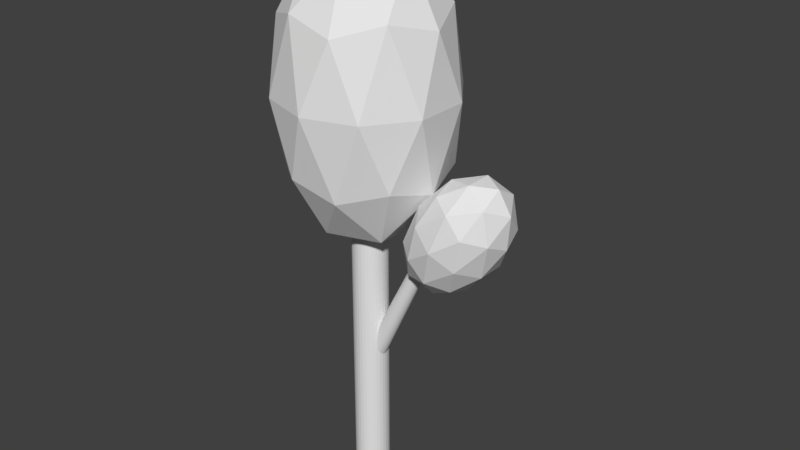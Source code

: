 # Source: Tree1.blend  (saved by Blender 2.79.0; exported with 4.5.12 LTS)
import bpy
from mathutils import Matrix  # noqa: F401  (used for matrix-valued properties, if any)

bpy.ops.wm.read_factory_settings(use_empty=True)
scene = bpy.context.scene
scene.name = 'Scene'

# ---- collections
col_collection_1 = bpy.data.collections.new('Collection 1'); scene.collection.children.link(col_collection_1)

# ---- materials (node trees are filled in below, after node groups)
mat_leaves = bpy.data.materials.new('Leaves')
mat_leaves.alpha_threshold = 0.0
mat_leaves.use_transparent_shadow = False
mat_leaves.roughness = 0.5
mat_treebark = bpy.data.materials.new('TreeBark')
mat_treebark.alpha_threshold = 0.0
mat_treebark.use_transparent_shadow = False
mat_treebark.roughness = 0.5

# ---- material node trees

# ---- world
world_world = bpy.data.worlds.new('World'); scene.world = world_world
world_world.color = (0.05088, 0.05088, 0.05088)
world_world.use_sun_shadow = False
world_world.sun_shadow_jitter_overblur = 0.0
world_world.cycles.sampling_method = 'MANUAL'

# ---- meshes
me_icosphere = bpy.data.meshes.new('Icosphere')
me_icosphere.from_pydata([(0.07967, 6.462, -0.5589), (4.298, 15.3, -0.3912), (0.175, 6.409, -0.5482), (4.365, 15.26, -0.3836), (0.2667, 6.358, -0.5164), (4.429, 15.23, -0.3614), (0.3512, 6.312, -0.4647), (4.488, 15.19, -0.3252), (0.4253, 6.27, -0.3952), (4.54, 15.16, -0.2766), (0.4861, 6.237, -0.3105), (4.582, 15.14, -0.2173), (0.5313, 6.212, -0.2139), (4.614, 15.12, -0.1497), (0.5591, 6.196, -0.109), (4.634, 15.11, -0.07631), (0.5685, 6.191, -4.536e-07), (4.64, 15.11, -8.858e-07), (0.5591, 6.196, 0.109), (4.634, 15.11, 0.07631), (0.5313, 6.212, 0.2139), (4.614, 15.12, 0.1497), (0.4861, 6.237, 0.3105), (4.582, 15.14, 0.2173), (0.4253, 6.27, 0.3952), (4.54, 15.16, 0.2766), (0.3512, 6.312, 0.4647), (4.488, 15.19, 0.3252), (0.2667, 6.358, 0.5164), (4.429, 15.23, 0.3614), (0.175, 6.409, 0.5482), (4.365, 15.26, 0.3836), (0.07967, 6.462, 0.5589), (4.298, 15.3, 0.3912), (-0.01569, 6.515, 0.5482), (4.231, 15.34, 0.3836), (-0.1074, 6.566, 0.5164), (4.167, 15.37, 0.3614), (-0.1919, 6.613, 0.4647), (4.108, 15.4, 0.3252), (-0.266, 6.654, 0.3952), (4.056, 15.43, 0.2766), (-0.3268, 6.687, 0.3105), (4.014, 15.46, 0.2173), (-0.3719, 6.712, 0.2139), (3.982, 15.47, 0.1497), (-0.3997, 6.728, 0.109), (3.963, 15.48, 0.07631), (-0.4091, 6.733, -9.748e-07), (3.956, 15.49, -1.251e-06), (-0.3997, 6.728, -0.109), (3.963, 15.48, -0.07631), (-0.3719, 6.712, -0.2139), (3.982, 15.47, -0.1497), (-0.3268, 6.687, -0.3105), (4.014, 15.46, -0.2173), (-0.266, 6.654, -0.3952), (4.056, 15.43, -0.2766), (-0.1919, 6.613, -0.4647), (4.108, 15.4, -0.3252), (-0.1074, 6.566, -0.5164), (4.167, 15.37, -0.3614), (-0.01569, 6.515, -0.5482), (4.231, 15.34, -0.3836), (0.0, -0.1015, -1.0), (2.993e-08, 21.06, -0.748), (0.1951, -0.1015, -0.9808), (0.1459, 21.06, -0.7336), (0.3827, -0.1015, -0.9239), (0.2862, 21.06, -0.691), (0.5556, -0.1015, -0.8315), (0.4155, 21.06, -0.6219), (0.7071, -0.1015, -0.7071), (0.5289, 21.06, -0.5289), (0.8315, -0.1015, -0.5556), (0.6219, 21.06, -0.4155), (0.9239, -0.1015, -0.3827), (0.691, 21.06, -0.2862), (0.9808, -0.1015, -0.1951), (0.7336, 21.06, -0.1459), (1.0, -0.1015, -7.106e-08), (0.7479, 21.06, -1.049e-06), (0.9808, -0.1015, 0.1951), (0.7336, 21.06, 0.1459), (0.9239, -0.1015, 0.3827), (0.691, 21.06, 0.2862), (0.8315, -0.1015, 0.5556), (0.6219, 21.06, 0.4155), (0.7071, -0.1015, 0.7071), (0.5289, 21.06, 0.5289), (0.5556, -0.1015, 0.8315), (0.4155, 21.06, 0.6219), (0.3827, -0.1015, 0.9239), (0.2862, 21.06, 0.691), (0.1951, -0.1015, 0.9808), (0.1459, 21.06, 0.7336), (-3.258e-07, -0.1015, 1.0), (-2.138e-07, 21.06, 0.7479), (-0.1951, -0.1015, 0.9808), (-0.1459, 21.06, 0.7336), (-0.3827, -0.1015, 0.9239), (-0.2862, 21.06, 0.691), (-0.5556, -0.1015, 0.8315), (-0.4155, 21.06, 0.6219), (-0.7071, -0.1015, 0.7071), (-0.5289, 21.06, 0.5289), (-0.8315, -0.1015, 0.5556), (-0.6219, 21.06, 0.4155), (-0.9239, -0.1015, 0.3827), (-0.691, 21.06, 0.2862), (-0.9808, -0.1015, 0.1951), (-0.7336, 21.06, 0.1459), (-1.0, -0.1015, -9.612e-07), (-0.7479, 21.06, -1.715e-06), (-0.9808, -0.1015, -0.1951), (-0.7336, 21.06, -0.1459), (-0.9239, -0.1015, -0.3827), (-0.691, 21.06, -0.2862), (-0.8315, -0.1015, -0.5556), (-0.6219, 21.06, -0.4155), (-0.7071, -0.1015, -0.7071), (-0.5289, 21.06, -0.5289), (-0.5556, -0.1015, -0.8315), (-0.4155, 21.06, -0.6219), (-0.3827, -0.1015, -0.9239), (-0.2862, 21.06, -0.691), (-0.1951, -0.1015, -0.9808), (-0.1459, 21.06, -0.7336), (0.0, 2.233, -1.0), (0.0, 14.76, -1.0), (0.1951, 14.76, -0.9808), (0.1951, 2.233, -0.9808), (0.3827, 14.76, -0.9239), (0.3827, 2.233, -0.9239), (0.5556, 14.76, -0.8315), (0.5556, 2.233, -0.8315), (0.7071, 14.76, -0.7071), (0.7071, 2.233, -0.7071), (0.8315, 14.76, -0.5556), (0.8315, 2.233, -0.5556), (0.9239, 14.76, -0.3827), (0.9239, 2.233, -0.3827), (0.9808, 14.76, -0.1951), (0.9808, 2.233, -0.1951), (1.0, 14.76, -7.207e-07), (1.0, 2.233, -1.731e-07), (0.9808, 14.76, 0.1951), (0.9808, 2.233, 0.1951), (0.9239, 14.76, 0.3827), (0.9239, 2.233, 0.3827), (0.8315, 14.76, 0.5556), (0.8315, 2.233, 0.5556), (0.7071, 14.76, 0.7071), (0.7071, 2.233, 0.7071), (0.5556, 14.76, 0.8315), (0.5556, 2.233, 0.8315), (0.3827, 14.76, 0.9239), (0.3827, 2.233, 0.9239), (0.1951, 14.76, 0.9808), (0.1951, 2.233, 0.9808), (-3.258e-07, 14.76, 1.0), (-3.258e-07, 2.233, 1.0), (-0.1951, 14.76, 0.9808), (-0.1951, 2.233, 0.9808), (-0.3827, 14.76, 0.9239), (-0.3827, 2.233, 0.9239), (-0.5556, 14.76, 0.8315), (-0.5556, 2.233, 0.8315), (-0.7071, 14.76, 0.7071), (-0.7071, 2.233, 0.7071), (-0.8315, 14.76, 0.5556), (-0.8315, 2.233, 0.5556), (-0.9239, 14.76, 0.3827), (-0.9239, 2.233, 0.3827), (-0.9808, 14.76, 0.1951), (-0.9808, 2.233, 0.1951), (-1.0, 14.76, -1.611e-06), (-1.0, 2.233, -1.063e-06), (-0.9808, 14.76, -0.1951), (-0.9808, 2.233, -0.1951), (-0.9239, 14.76, -0.3827), (-0.9239, 2.233, -0.3827), (-0.8315, 14.76, -0.5556), (-0.8315, 2.233, -0.5556), (-0.7071, 14.76, -0.7071), (-0.7071, 2.233, -0.7071), (-0.5556, 14.76, -0.8315), (-0.5556, 2.233, -0.8315), (-0.3827, 14.76, -0.9239), (-0.3827, 2.233, -0.9239), (-0.1951, 14.76, -0.9808), (-0.1951, 2.233, -0.9808), (3.649, 12.93, -0.03529), (6.391, 13.67, 1.291), (4.324, 15.12, 2.11), (3.047, 16.01, -0.03529), (4.324, 15.12, -2.181), (6.391, 13.67, -1.361), (7.484, 17.2, 2.11), (5.417, 18.64, 1.291), (5.417, 18.64, -1.361), (7.484, 17.2, -2.181), (8.761, 16.3, -0.03529), (8.159, 19.38, -0.03529), (3.65, 13.65, 1.226), (4.865, 12.8, 0.7441), (5.262, 14.08, 2.005), (6.476, 13.23, -0.03529), (4.865, 12.8, -0.8147), (2.899, 14.18, -0.03529), (3.296, 15.46, 1.226), (3.65, 13.65, -1.296), (3.296, 15.46, -1.296), (5.262, 14.08, -2.076), (7.869, 14.78, 0.7441), (7.869, 14.78, -0.8147), (5.904, 16.16, 2.487), (7.119, 15.31, 2.005), (3.939, 17.53, 0.7441), (4.689, 17.01, 2.005), (4.689, 17.01, -2.076), (3.939, 17.53, -0.8147), (7.119, 15.31, -2.076), (5.904, 16.16, -2.558), (8.512, 16.86, 1.226), (6.546, 18.23, 2.005), (5.332, 19.08, -0.03529), (6.546, 18.23, -2.076), (8.512, 16.86, -1.296), (8.158, 18.66, 1.226), (8.909, 18.14, -0.03529), (6.943, 19.51, 0.7441), (6.943, 19.51, -0.8147), (8.158, 18.66, -1.296), (0.0, 13.81, -6.037e-07), (3.612, 18.6, 2.625), (-1.38, 18.6, 4.247), (-4.465, 18.6, -8.131e-07), (-1.38, 18.6, -4.247), (3.612, 18.6, -2.625), (1.38, 26.36, 4.247), (-3.612, 26.36, 2.625), (-3.612, 26.36, -2.625), (1.38, 26.36, -4.247), (4.465, 26.36, -1.152e-06), (0.0, 31.15, -1.361e-06), (-0.811, 15.11, 2.496), (2.123, 15.11, 1.543), (1.312, 17.92, 4.039), (4.247, 17.92, -7.834e-07), (2.123, 15.11, -1.543), (-2.625, 15.11, -6.603e-07), (-3.436, 17.92, 2.496), (-0.811, 15.11, -2.496), (-3.436, 17.92, -2.496), (1.312, 17.92, -4.039), (4.748, 22.48, 1.543), (4.748, 22.48, -1.543), (0.0, 22.48, 4.992), (2.934, 22.48, 4.039), (-4.748, 22.48, 1.543), (-2.934, 22.48, 4.039), (-2.934, 22.48, -4.039), (-4.748, 22.48, -1.543), (2.934, 22.48, -4.039), (0.0, 22.48, -4.992), (3.436, 27.04, 2.496), (-1.312, 27.04, 4.039), (-4.247, 27.04, -1.182e-06), (-1.312, 27.04, -4.039), (3.436, 27.04, -2.496), (0.811, 29.85, 2.496), (2.625, 29.85, -1.305e-06), (-2.123, 29.85, 1.543), (-2.123, 29.85, -1.543), (0.811, 29.85, -2.496)], [], [(0, 1, 3, 2), (2, 3, 5, 4), (4, 5, 7, 6), (6, 7, 9, 8), (8, 9, 11, 10), (10, 11, 13, 12), (12, 13, 15, 14), (14, 15, 17, 16), (16, 17, 19, 18), (18, 19, 21, 20), (20, 21, 23, 22), (22, 23, 25, 24), (24, 25, 27, 26), (26, 27, 29, 28), (28, 29, 31, 30), (30, 31, 33, 32), (32, 33, 35, 34), (34, 35, 37, 36), (36, 37, 39, 38), (38, 39, 41, 40), (40, 41, 43, 42), (42, 43, 45, 44), (44, 45, 47, 46), (46, 47, 49, 48), (48, 49, 51, 50), (50, 51, 53, 52), (52, 53, 55, 54), (54, 55, 57, 56), (56, 57, 59, 58), (58, 59, 61, 60), (3, 1, 63, 61, 59, 57, 55, 53, 51, 49, 47, 45, 43, 41, 39, 37, 35, 33, 31, 29, 27, 25, 23, 21, 19, 17, 15, 13, 11, 9, 7, 5), (60, 61, 63, 62), (62, 63, 1, 0), (0, 2, 4, 6, 8, 10, 12, 14, 16, 18, 20, 22, 24, 26, 28, 30, 32, 34, 36, 38, 40, 42, 44, 46, 48, 50, 52, 54, 56, 58, 60, 62), (129, 65, 67, 130), (130, 67, 69, 132), (132, 69, 71, 134), (134, 71, 73, 136), (136, 73, 75, 138), (138, 75, 77, 140), (140, 77, 79, 142), (142, 79, 81, 144), (144, 81, 83, 146), (146, 83, 85, 148), (148, 85, 87, 150), (150, 87, 89, 152), (152, 89, 91, 154), (154, 91, 93, 156), (156, 93, 95, 158), (158, 95, 97, 160), (160, 97, 99, 162), (162, 99, 101, 164), (164, 101, 103, 166), (166, 103, 105, 168), (168, 105, 107, 170), (170, 107, 109, 172), (172, 109, 111, 174), (174, 111, 113, 176), (176, 113, 115, 178), (178, 115, 117, 180), (180, 117, 119, 182), (182, 119, 121, 184), (184, 121, 123, 186), (186, 123, 125, 188), (67, 65, 127, 125, 123, 121, 119, 117, 115, 113, 111, 109, 107, 105, 103, 101, 99, 97, 95, 93, 91, 89, 87, 85, 83, 81, 79, 77, 75, 73, 71, 69), (188, 125, 127, 190), (190, 127, 65, 129), (64, 66, 68, 70, 72, 74, 76, 78, 80, 82, 84, 86, 88, 90, 92, 94, 96, 98, 100, 102, 104, 106, 108, 110, 112, 114, 116, 118, 120, 122, 124, 126), (126, 191, 128, 64), (191, 190, 129, 128), (124, 189, 191, 126), (189, 188, 190, 191), (122, 187, 189, 124), (187, 186, 188, 189), (120, 185, 187, 122), (185, 184, 186, 187), (118, 183, 185, 120), (183, 182, 184, 185), (116, 181, 183, 118), (181, 180, 182, 183), (114, 179, 181, 116), (179, 178, 180, 181), (112, 177, 179, 114), (177, 176, 178, 179), (110, 175, 177, 112), (175, 174, 176, 177), (108, 173, 175, 110), (173, 172, 174, 175), (106, 171, 173, 108), (171, 170, 172, 173), (104, 169, 171, 106), (169, 168, 170, 171), (102, 167, 169, 104), (167, 166, 168, 169), (100, 165, 167, 102), (165, 164, 166, 167), (98, 163, 165, 100), (163, 162, 164, 165), (96, 161, 163, 98), (161, 160, 162, 163), (94, 159, 161, 96), (159, 158, 160, 161), (92, 157, 159, 94), (157, 156, 158, 159), (90, 155, 157, 92), (155, 154, 156, 157), (88, 153, 155, 90), (153, 152, 154, 155), (86, 151, 153, 88), (151, 150, 152, 153), (84, 149, 151, 86), (149, 148, 150, 151), (82, 147, 149, 84), (147, 146, 148, 149), (80, 145, 147, 82), (145, 144, 146, 147), (78, 143, 145, 80), (143, 142, 144, 145), (76, 141, 143, 78), (141, 140, 142, 143), (74, 139, 141, 76), (139, 138, 140, 141), (72, 137, 139, 74), (137, 136, 138, 139), (70, 135, 137, 72), (135, 134, 136, 137), (68, 133, 135, 70), (133, 132, 134, 135), (66, 131, 133, 68), (131, 130, 132, 133), (64, 128, 131, 66), (128, 129, 130, 131), (192, 205, 204), (193, 205, 207), (192, 204, 209), (192, 209, 211), (192, 211, 208), (193, 207, 214), (194, 206, 216), (195, 210, 218), (196, 212, 220), (197, 213, 222), (193, 214, 217), (194, 216, 219), (195, 218, 221), (196, 220, 223), (197, 222, 215), (198, 224, 229), (199, 225, 231), (200, 226, 232), (201, 227, 233), (202, 228, 230), (230, 233, 203), (230, 228, 233), (228, 201, 233), (233, 232, 203), (233, 227, 232), (227, 200, 232), (232, 231, 203), (232, 226, 231), (226, 199, 231), (231, 229, 203), (231, 225, 229), (225, 198, 229), (229, 230, 203), (229, 224, 230), (224, 202, 230), (215, 228, 202), (215, 222, 228), (222, 201, 228), (223, 227, 201), (223, 220, 227), (220, 200, 227), (221, 226, 200), (221, 218, 226), (218, 199, 226), (219, 225, 199), (219, 216, 225), (216, 198, 225), (217, 224, 198), (217, 214, 224), (214, 202, 224), (222, 223, 201), (222, 213, 223), (213, 196, 223), (220, 221, 200), (220, 212, 221), (212, 195, 221), (218, 219, 199), (218, 210, 219), (210, 194, 219), (216, 217, 198), (216, 206, 217), (206, 193, 217), (214, 215, 202), (214, 207, 215), (207, 197, 215), (208, 213, 197), (208, 211, 213), (211, 196, 213), (211, 212, 196), (211, 209, 212), (209, 195, 212), (209, 210, 195), (209, 204, 210), (204, 194, 210), (207, 208, 197), (207, 205, 208), (205, 192, 208), (204, 206, 194), (204, 205, 206), (205, 193, 206), (234, 247, 246), (235, 247, 249), (234, 246, 251), (234, 251, 253), (234, 253, 250), (235, 249, 256), (236, 248, 258), (237, 252, 260), (238, 254, 262), (239, 255, 264), (235, 256, 259), (236, 258, 261), (237, 260, 263), (238, 262, 265), (239, 264, 257), (240, 266, 271), (241, 267, 273), (242, 268, 274), (243, 269, 275), (244, 270, 272), (272, 275, 245), (272, 270, 275), (270, 243, 275), (275, 274, 245), (275, 269, 274), (269, 242, 274), (274, 273, 245), (274, 268, 273), (268, 241, 273), (273, 271, 245), (273, 267, 271), (267, 240, 271), (271, 272, 245), (271, 266, 272), (266, 244, 272), (257, 270, 244), (257, 264, 270), (264, 243, 270), (265, 269, 243), (265, 262, 269), (262, 242, 269), (263, 268, 242), (263, 260, 268), (260, 241, 268), (261, 267, 241), (261, 258, 267), (258, 240, 267), (259, 266, 240), (259, 256, 266), (256, 244, 266), (264, 265, 243), (264, 255, 265), (255, 238, 265), (262, 263, 242), (262, 254, 263), (254, 237, 263), (260, 261, 241), (260, 252, 261), (252, 236, 261), (258, 259, 240), (258, 248, 259), (248, 235, 259), (256, 257, 244), (256, 249, 257), (249, 239, 257), (250, 255, 239), (250, 253, 255), (253, 238, 255), (253, 254, 238), (253, 251, 254), (251, 237, 254), (251, 252, 237), (251, 246, 252), (246, 236, 252), (249, 250, 239), (249, 247, 250), (247, 234, 250), (246, 248, 236), (246, 247, 248), (247, 235, 248)])
me_icosphere.polygons.foreach_set('material_index', [1, 1, 1, 1, 1, 1, 1, 1, 1, 1, 1, 1, 1, 1, 1, 1, 1, 1, 1, 1, 1, 1, 1, 1, 1, 1, 1, 1, 1, 1, 1, 1, 1, 1, 1, 1, 1, 1, 1, 1, 1, 1, 1, 1, 1, 1, 1, 1, 1, 1, 1, 1, 1, 1, 1, 1, 1, 1, 1, 1, 1, 1, 1, 1, 1, 1, 1, 1, 1, 1, 1, 1, 1, 1, 1, 1, 1, 1, 1, 1, 1, 1, 1, 1, 1, 1, 1, 1, 1, 1, 1, 1, 1, 1, 1, 1, 1, 1, 1, 1, 1, 1, 1, 1, 1, 1, 1, 1, 1, 1, 1, 1, 1, 1, 1, 1, 1, 1, 1, 1, 1, 1, 1, 1, 1, 1, 1, 1, 1, 1, 1, 1, 0, 0, 0, 0, 0, 0, 0, 0, 0, 0, 0, 0, 0, 0, 0, 0, 0, 0, 0, 0, 0, 0, 0, 0, 0, 0, 0, 0, 0, 0, 0, 0, 0, 0, 0, 0, 0, 0, 0, 0, 0, 0, 0, 0, 0, 0, 0, 0, 0, 0, 0, 0, 0, 0, 0, 0, 0, 0, 0, 0, 0, 0, 0, 0, 0, 0, 0, 0, 0, 0, 0, 0, 0, 0, 0, 0, 0, 0, 0, 0, 0, 0, 0, 0, 0, 0, 0, 0, 0, 0, 0, 0, 0, 0, 0, 0, 0, 0, 0, 0, 0, 0, 0, 0, 0, 0, 0, 0, 0, 0, 0, 0, 0, 0, 0, 0, 0, 0, 0, 0, 0, 0, 0, 0, 0, 0, 0, 0, 0, 0, 0, 0, 0, 0, 0, 0, 0, 0, 0, 0, 0, 0, 0, 0, 0, 0, 0, 0, 0, 0, 0, 0, 0, 0, 0, 0, 0, 0, 0, 0])
_uv = me_icosphere.uv_layers.new(name='UVMap')
_uv.uv.foreach_set('vector', [0.4816, 0.0, 0.4816, 0.8381, 0.4783, 0.8507, 0.4766, 0.0192, 0.4766, 0.0192, 0.4783, 0.8507, 0.4744, 0.8631, 0.4706, 0.03787, 0.01074, 0.8576, 0.09002, 0.03629, 0.09763, 0.02547, 0.02228, 0.8412, 0.02228, 0.8412, 0.09763, 0.02547, 0.1076, 0.01615, 0.03739, 0.8271, 0.03739, 0.8271, 0.1076, 0.01615, 0.1195, 0.008702, 0.05549, 0.8158, 0.05549, 0.8158, 0.1195, 0.008702, 0.133, 0.003406, 0.0759, 0.8077, 0.0759, 0.8077, 0.133, 0.003406, 0.1475, 0.0004682, 0.09781, 0.8033, 0.09781, 0.8033, 0.1475, 0.0004682, 0.1624, 0.0, 0.1204, 0.8026, 0.1204, 0.8026, 0.1624, 0.0, 0.1771, 0.00202, 0.1428, 0.8056, 0.1428, 0.8056, 0.1771, 0.00202, 0.1912, 0.00645, 0.1641, 0.8124, 0.1641, 0.8124, 0.1912, 0.00645, 0.204, 0.01312, 0.1836, 0.8225, 0.1836, 0.8225, 0.204, 0.01312, 0.2151, 0.02177, 0.2004, 0.8356, 0.2004, 0.8356, 0.2151, 0.02177, 0.2241, 0.03208, 0.214, 0.8512, 0.214, 0.8512, 0.2241, 0.03208, 0.2305, 0.04364, 0.2237, 0.8687, 0.4816, 0.8252, 0.4854, 0.0, 0.4893, 0.01232, 0.4876, 0.8439, 0.4876, 0.8439, 0.4893, 0.01232, 0.4926, 0.02499, 0.4926, 0.8631, 0.4437, 0.8381, 0.4483, 0.0, 0.452, 0.01255, 0.4493, 0.8571, 0.4493, 0.8571, 0.452, 0.01255, 0.4572, 0.02449, 0.4572, 0.8752, 0.4437, 0.05719, 0.437, 0.9075, 0.4296, 0.8965, 0.4324, 0.0405, 0.4324, 0.0405, 0.4296, 0.8965, 0.4198, 0.887, 0.4176, 0.02605, 0.4176, 0.02605, 0.4198, 0.887, 0.408, 0.8793, 0.3997, 0.01439, 0.3997, 0.01439, 0.408, 0.8793, 0.3946, 0.8738, 0.3794, 0.005971, 0.3794, 0.005971, 0.3946, 0.8738, 0.3802, 0.8705, 0.3576, 0.001111, 0.3576, 0.001111, 0.3802, 0.8705, 0.3653, 0.8698, 0.335, 0.0, 0.335, 0.0, 0.3653, 0.8698, 0.3505, 0.8716, 0.3125, 0.00268, 0.3125, 0.00268, 0.3505, 0.8716, 0.3364, 0.8758, 0.2911, 0.009049, 0.2911, 0.009049, 0.3364, 0.8758, 0.3234, 0.8823, 0.2715, 0.01886, 0.2715, 0.01886, 0.3234, 0.8823, 0.3122, 0.8908, 0.2544, 0.03174, 0.2544, 0.03174, 0.3122, 0.8908, 0.303, 0.901, 0.2406, 0.04719, 0.2406, 0.04719, 0.303, 0.901, 0.2964, 0.9125, 0.2305, 0.06462, 0.2934, 0.9502, 0.2915, 0.9376, 0.2925, 0.9248, 0.2964, 0.9125, 0.303, 0.901, 0.3122, 0.8908, 0.3234, 0.8823, 0.3364, 0.8758, 0.3505, 0.8716, 0.3653, 0.8698, 0.3802, 0.8705, 0.3946, 0.8738, 0.408, 0.8793, 0.4198, 0.887, 0.4296, 0.8965, 0.437, 0.9075, 0.4418, 0.9196, 0.4437, 0.9323, 0.4427, 0.945, 0.4388, 0.9574, 0.4321, 0.9689, 0.423, 0.9791, 0.4117, 0.9876, 0.3988, 0.994, 0.3846, 0.9982, 0.3698, 1.0, 0.355, 0.9993, 0.3406, 0.9961, 0.3272, 0.9905, 0.3154, 0.9828, 0.3056, 0.9733, 0.2981, 0.9623, 0.4706, 0.0, 0.4706, 0.8507, 0.4655, 0.8626, 0.4628, 0.0181, 0.4628, 0.0181, 0.4655, 0.8626, 0.4617, 0.8752, 0.4572, 0.03712, 0.0, 0.8947, 0.003216, 0.8757, 0.01074, 0.8576, 0.02228, 0.8412, 0.03739, 0.8271, 0.05549, 0.8158, 0.0759, 0.8077, 0.09781, 0.8033, 0.1204, 0.8026, 0.1428, 0.8056, 0.1641, 0.8124, 0.1836, 0.8225, 0.2004, 0.8356, 0.214, 0.8512, 0.2237, 0.8687, 0.2293, 0.8875, 0.2305, 0.9067, 0.2273, 0.9258, 0.2198, 0.9438, 0.2083, 0.9602, 0.1931, 0.9744, 0.175, 0.9857, 0.1546, 0.9937, 0.1327, 0.9981, 0.1101, 0.9988, 0.08775, 0.9958, 0.06642, 0.9891, 0.04696, 0.979, 0.03013, 0.9658, 0.01657, 0.9502, 0.00681, 0.9327, 0.001214, 0.9139, 0.4876, 0.4944, 0.4829, 0.381, 0.5103, 0.381, 0.5242, 0.4944, 0.5242, 0.4944, 0.5103, 0.381, 0.5361, 0.381, 0.5587, 0.4944, 0.5587, 0.4944, 0.5361, 0.381, 0.5593, 0.381, 0.5898, 0.4944, 0.3791, 0.1134, 0.4131, 0.0, 0.4347, 5.677e-08, 0.408, 0.1134, 0.408, 0.1134, 0.4347, 5.677e-08, 0.4593, 3.406e-08, 0.4409, 0.1134, 0.4409, 0.1134, 0.4593, 3.406e-08, 0.4861, 0.0, 0.4767, 0.1134, 0.4767, 0.1134, 0.4861, 0.0, 0.5138, 2.271e-08, 0.5138, 0.1134, 0.5138, 0.1134, 0.5138, 2.271e-08, 0.5416, 3.406e-08, 0.551, 0.1134, 0.551, 0.1134, 0.5416, 3.406e-08, 0.5684, 2.271e-08, 0.5867, 0.1134, 0.5867, 0.1134, 0.5684, 2.271e-08, 0.593, 2.271e-08, 0.6197, 0.1134, 0.6197, 0.1134, 0.593, 2.271e-08, 0.6146, 2.271e-08, 0.6485, 0.1134, 0.8281, 0.1134, 0.8621, 0.0, 0.8837, 0.0, 0.857, 0.1134, 0.857, 0.1134, 0.8837, 0.0, 0.9083, 2.271e-08, 0.8899, 0.1134, 0.8899, 0.1134, 0.9083, 2.271e-08, 0.935, 0.0, 0.9257, 0.1134, 0.9257, 0.1134, 0.935, 0.0, 0.9628, 0.0, 0.9628, 0.1134, 0.9628, 0.1134, 0.9628, 0.0, 0.9906, 2.271e-08, 1.0, 0.1134, 0.3522, 0.6483, 0.3588, 0.7619, 0.3321, 0.7613, 0.3165, 0.6474, 0.8281, 0.2537, 0.8055, 0.3746, 0.7797, 0.3703, 0.7936, 0.248, 0.7936, 0.248, 0.7797, 0.3703, 0.7523, 0.3682, 0.757, 0.2451, 0.757, 0.2451, 0.7523, 0.3682, 0.7244, 0.3682, 0.7197, 0.2451, 0.7197, 0.2451, 0.7244, 0.3682, 0.697, 0.3703, 0.683, 0.248, 0.683, 0.248, 0.697, 0.3703, 0.6712, 0.3746, 0.6485, 0.2537, 0.7339, 0.6485, 0.7225, 0.762, 0.6949, 0.762, 0.6969, 0.6485, 0.6969, 0.6485, 0.6949, 0.762, 0.667, 0.762, 0.6596, 0.6485, 0.6596, 0.6485, 0.667, 0.762, 0.6399, 0.762, 0.6234, 0.6485, 0.9487, 0.6347, 0.9261, 0.7556, 0.9003, 0.7513, 0.9142, 0.629, 0.9142, 0.629, 0.9003, 0.7513, 0.8729, 0.7491, 0.8776, 0.6261, 0.8776, 0.6261, 0.8729, 0.7491, 0.8449, 0.7491, 0.8402, 0.6261, 0.8402, 0.6261, 0.8449, 0.7491, 0.8175, 0.7513, 0.8036, 0.629, 0.8036, 0.629, 0.8175, 0.7513, 0.7917, 0.7556, 0.7691, 0.6347, 0.2781, 0.4796, 0.2836, 0.507, 0.2836, 0.5349, 0.2781, 0.5623, 0.2674, 0.5881, 0.2519, 0.6113, 0.2322, 0.6311, 0.209, 0.6466, 0.1832, 0.6573, 0.1558, 0.6627, 0.1278, 0.6627, 0.1004, 0.6573, 0.07463, 0.6466, 0.0514, 0.6311, 0.03165, 0.6113, 0.01614, 0.5881, 0.005449, 0.5623, 0.0, 0.5349, 0.0, 0.507, 0.005449, 0.4796, 0.01614, 0.4538, 0.03166, 0.4306, 0.0514, 0.4108, 0.07463, 0.3953, 0.1004, 0.3846, 0.1278, 0.3791, 0.1558, 0.3791, 0.1832, 0.3846, 0.209, 0.3953, 0.2322, 0.4108, 0.2519, 0.4306, 0.2674, 0.4538, 0.4136, 0.4944, 0.4276, 0.381, 0.455, 0.381, 0.4503, 0.4944, 0.4503, 0.4944, 0.455, 0.381, 0.4829, 0.381, 0.4876, 0.4944, 2.271e-08, 0.2082, 0.0, 0.1709, 0.007285, 0.1343, 0.02158, 0.09978, 0.04232, 0.06873, 0.06873, 0.04232, 0.09978, 0.02158, 0.1343, 0.007285, 0.1709, 1.135e-08, 0.2082, 0.0, 0.2449, 0.007285, 0.2794, 0.02158, 0.3104, 0.04232, 0.3368, 0.06873, 0.3576, 0.09978, 0.3719, 0.1343, 0.3791, 0.1709, 0.3791, 0.2082, 0.3719, 0.2449, 0.3576, 0.2794, 0.3368, 0.3104, 0.3104, 0.3368, 0.2794, 0.3576, 0.2449, 0.3719, 0.2082, 0.3791, 0.1709, 0.3791, 0.1343, 0.3719, 0.09978, 0.3576, 0.06873, 0.3368, 0.04232, 0.3104, 0.02158, 0.2794, 0.007285, 0.2449, 0.4503, 0.762, 0.4503, 0.7199, 0.4876, 0.7199, 0.4876, 0.762, 0.4503, 0.7199, 0.4503, 0.4944, 0.4876, 0.4944, 0.4876, 0.7199, 0.4136, 0.762, 0.4136, 0.7199, 0.4503, 0.7199, 0.4503, 0.762, 0.4136, 0.7199, 0.4136, 0.4944, 0.4503, 0.4944, 0.4503, 0.7199, 0.3791, 0.762, 0.3791, 0.7199, 0.4136, 0.7199, 0.4136, 0.762, 0.3791, 0.7199, 0.3791, 0.4944, 0.4136, 0.4944, 0.4136, 0.7199, 0.8402, 0.381, 0.8402, 0.4195, 0.8036, 0.4224, 0.8036, 0.3839, 0.8402, 0.4195, 0.8402, 0.6261, 0.8036, 0.629, 0.8036, 0.4224, 0.8776, 0.381, 0.8776, 0.4195, 0.8402, 0.4195, 0.8402, 0.381, 0.8776, 0.4195, 0.8776, 0.6261, 0.8402, 0.6261, 0.8402, 0.4195, 0.9142, 0.3839, 0.9142, 0.4224, 0.8776, 0.4195, 0.8776, 0.381, 0.9142, 0.4224, 0.9142, 0.629, 0.8776, 0.6261, 0.8776, 0.4195, 0.6234, 0.381, 0.6234, 0.423, 0.5898, 0.423, 0.5898, 0.381, 0.6234, 0.423, 0.6234, 0.6485, 0.5898, 0.6485, 0.5898, 0.423, 0.6596, 0.381, 0.6596, 0.423, 0.6234, 0.423, 0.6234, 0.381, 0.6596, 0.423, 0.6596, 0.6485, 0.6234, 0.6485, 0.6234, 0.423, 0.6969, 0.381, 0.6969, 0.423, 0.6596, 0.423, 0.6596, 0.381, 0.6969, 0.423, 0.6969, 0.6485, 0.6596, 0.6485, 0.6596, 0.423, 0.7339, 0.381, 0.7339, 0.423, 0.6969, 0.423, 0.6969, 0.381, 0.7339, 0.423, 0.7339, 0.6485, 0.6969, 0.6485, 0.6969, 0.423, 0.7691, 0.381, 0.7691, 0.423, 0.7339, 0.423, 0.7339, 0.381, 0.7691, 0.423, 0.7691, 0.6485, 0.7339, 0.6485, 0.7339, 0.423, 0.7197, 0.0, 0.7197, 0.0385, 0.683, 0.04142, 0.683, 0.002923, 0.7197, 0.0385, 0.7197, 0.2451, 0.683, 0.248, 0.683, 0.04142, 0.757, 0.0, 0.757, 0.0385, 0.7197, 0.0385, 0.7197, 0.0, 0.757, 0.0385, 0.757, 0.2451, 0.7197, 0.2451, 0.7197, 0.0385, 0.7936, 0.002923, 0.7936, 0.04142, 0.757, 0.0385, 0.757, 0.0, 0.7936, 0.04142, 0.7936, 0.248, 0.757, 0.2451, 0.757, 0.0385, 0.3231, 0.38, 0.3221, 0.422, 0.2891, 0.4212, 0.2902, 0.3791, 0.3221, 0.422, 0.3165, 0.6474, 0.2836, 0.6466, 0.2891, 0.4212, 0.3588, 0.3808, 0.3578, 0.4229, 0.3221, 0.422, 0.3231, 0.38, 0.3578, 0.4229, 0.3522, 0.6483, 0.3165, 0.6474, 0.3221, 0.422, 0.9628, 0.381, 0.9628, 0.339, 1.0, 0.339, 1.0, 0.381, 0.9628, 0.339, 0.9628, 0.1134, 1.0, 0.1134, 1.0, 0.339, 0.9257, 0.381, 0.9257, 0.339, 0.9628, 0.339, 0.9628, 0.381, 0.9257, 0.339, 0.9257, 0.1134, 0.9628, 0.1134, 0.9628, 0.339, 0.8899, 0.381, 0.8899, 0.339, 0.9257, 0.339, 0.9257, 0.381, 0.8899, 0.339, 0.8899, 0.1134, 0.9257, 0.1134, 0.9257, 0.339, 0.857, 0.381, 0.857, 0.339, 0.8899, 0.339, 0.8899, 0.381, 0.857, 0.339, 0.857, 0.1134, 0.8899, 0.1134, 0.8899, 0.339, 0.8281, 0.381, 0.8281, 0.339, 0.857, 0.339, 0.857, 0.381, 0.8281, 0.339, 0.8281, 0.1134, 0.857, 0.1134, 0.857, 0.339, 0.6197, 0.381, 0.6197, 0.339, 0.6485, 0.339, 0.6485, 0.381, 0.6197, 0.339, 0.6197, 0.1134, 0.6485, 0.1134, 0.6485, 0.339, 0.5867, 0.381, 0.5867, 0.339, 0.6197, 0.339, 0.6197, 0.381, 0.5867, 0.339, 0.5867, 0.1134, 0.6197, 0.1134, 0.6197, 0.339, 0.551, 0.381, 0.551, 0.339, 0.5867, 0.339, 0.5867, 0.381, 0.551, 0.339, 0.551, 0.1134, 0.5867, 0.1134, 0.5867, 0.339, 0.5138, 0.381, 0.5138, 0.339, 0.551, 0.339, 0.551, 0.381, 0.5138, 0.339, 0.5138, 0.1134, 0.551, 0.1134, 0.551, 0.339, 0.4767, 0.381, 0.4767, 0.339, 0.5138, 0.339, 0.5138, 0.381, 0.4767, 0.339, 0.4767, 0.1134, 0.5138, 0.1134, 0.5138, 0.339, 0.4409, 0.381, 0.4409, 0.339, 0.4767, 0.339, 0.4767, 0.381, 0.4409, 0.339, 0.4409, 0.1134, 0.4767, 0.1134, 0.4767, 0.339, 0.408, 0.381, 0.408, 0.339, 0.4409, 0.339, 0.4409, 0.381, 0.408, 0.339, 0.408, 0.1134, 0.4409, 0.1134, 0.4409, 0.339, 0.3791, 0.381, 0.3791, 0.339, 0.408, 0.339, 0.408, 0.381, 0.3791, 0.339, 0.3791, 0.1134, 0.408, 0.1134, 0.408, 0.339, 0.5587, 0.762, 0.5587, 0.7199, 0.5898, 0.7199, 0.5898, 0.762, 0.5587, 0.7199, 0.5587, 0.4944, 0.5898, 0.4944, 0.5898, 0.7199, 0.5242, 0.762, 0.5242, 0.7199, 0.5587, 0.7199, 0.5587, 0.762, 0.5242, 0.7199, 0.5242, 0.4944, 0.5587, 0.4944, 0.5587, 0.7199, 0.4876, 0.762, 0.4876, 0.7199, 0.5242, 0.7199, 0.5242, 0.762, 0.4876, 0.7199, 0.4876, 0.4944, 0.5242, 0.4944, 0.5242, 0.7199, 0.08621, 0.5315, 0.2117, 0.5309, 0.1309, 0.6403, 0.126, 0.8594, 0.01182, 0.8878, 0.05226, 0.7578, 0.08621, 0.5315, 0.1309, 0.6403, 0.0, 0.5912, 0.08621, 0.5315, 0.0, 0.5912, 1.191e-06, 0.4515, 0.08621, 0.5315, 1.191e-06, 0.4515, 0.1309, 0.4142, 0.126, 0.8594, 0.05226, 0.7578, 0.1942, 0.7541, 0.3526, 0.2113, 0.3972, 0.09403, 0.4781, 0.2107, 0.5327, 0.7532, 0.6531, 0.7377, 0.5855, 0.8625, 0.8853, 0.875, 0.879, 0.7496, 1.0, 0.8239, 0.3679, 0.646, 0.483, 0.6403, 0.4362, 0.7464, 0.126, 0.8594, 0.1942, 0.7541, 0.2415, 0.8816, 0.3526, 0.2113, 0.4781, 0.2107, 0.3972, 0.3202, 0.7742, 0.6249, 0.6529, 0.6441, 0.7269, 0.5304, 0.8853, 0.875, 1.0, 0.8239, 0.97, 0.9566, 0.3679, 0.646, 0.4362, 0.7464, 0.2943, 0.7426, 0.8853, 0.4095, 0.879, 0.5349, 0.7742, 0.4481, 0.4455, 0.6403, 0.321, 0.6332, 0.3972, 0.5463, 0.6587, 0.425, 0.585, 0.5266, 0.5445, 0.3967, 0.08621, 0.1088, 0.1309, 0.2261, 7.395e-07, 0.1889, 0.2415, 0.8519, 0.3619, 0.8674, 0.2885, 0.9571, 0.2664, 0.3693, 0.3972, 0.3202, 0.3526, 0.429, 0.2885, 0.9571, 0.3619, 0.8674, 0.4304, 0.961, 0.0, 0.04909, 0.08621, 0.1088, 7.395e-07, 0.1889, 0.3972, 0.3202, 0.4781, 0.4296, 0.3526, 0.429, 0.3972, 0.3202, 0.5327, 0.3277, 0.4781, 0.4296, 0.6615, 0.3202, 0.6587, 0.425, 0.5445, 0.3967, 0.4781, 0.4296, 0.3972, 0.5463, 0.3526, 0.429, 0.4781, 0.4296, 0.5327, 0.5538, 0.3972, 0.5463, 0.5327, 0.5538, 0.4455, 0.6403, 0.3972, 0.5463, 0.3972, 0.5463, 0.2664, 0.509, 0.3526, 0.429, 0.3972, 0.5463, 0.321, 0.6332, 0.2664, 0.509, 0.8305, 0.3202, 0.8853, 0.4095, 0.7742, 0.4481, 0.2664, 0.509, 0.2664, 0.3693, 0.3526, 0.429, 0.7742, 0.4481, 0.879, 0.5349, 0.7742, 0.5838, 0.879, 0.5349, 0.8853, 0.6404, 0.7742, 0.5838, 0.2943, 0.7426, 0.3619, 0.8674, 0.2415, 0.8519, 0.2943, 0.7426, 0.4362, 0.7464, 0.3619, 0.8674, 0.4362, 0.7464, 0.483, 0.8585, 0.3619, 0.8674, 0.2117, 0.1094, 0.1309, 0.2261, 0.08621, 0.1088, 0.2117, 0.1094, 0.2664, 0.2336, 0.1309, 0.2261, 0.2664, 0.2336, 0.1791, 0.3202, 0.1309, 0.2261, 0.7269, 0.5304, 0.585, 0.5266, 0.6587, 0.425, 0.7269, 0.5304, 0.6529, 0.6441, 0.585, 0.5266, 0.6529, 0.6441, 0.5327, 0.6185, 0.585, 0.5266, 0.7274, 0.8587, 0.7742, 0.9647, 0.6591, 0.959, 0.3972, 0.3202, 0.4781, 0.2107, 0.5327, 0.3127, 0.97, 0.3279, 0.8853, 0.4095, 0.8305, 0.3202, 1.0, 0.4606, 0.879, 0.5349, 0.8853, 0.4095, 1.0, 0.4606, 1.0, 0.5963, 0.879, 0.5349, 1.0, 0.5963, 0.8853, 0.6404, 0.879, 0.5349, 0.1309, 0.0, 0.2117, 0.1094, 0.08621, 0.1088, 0.1309, 0.0, 0.2664, 0.007508, 0.2117, 0.1094, 0.8305, 0.9644, 0.8853, 0.875, 0.97, 0.9566, 0.7742, 0.4028, 0.7269, 0.5304, 0.6587, 0.425, 1.0, 0.8239, 0.879, 0.7496, 1.0, 0.6882, 0.879, 0.7496, 0.8853, 0.6441, 1.0, 0.6882, 0.5855, 0.8625, 0.7274, 0.8587, 0.6591, 0.959, 0.5855, 0.8625, 0.6531, 0.7377, 0.7274, 0.8587, 0.6531, 0.7377, 0.7742, 0.7466, 0.7274, 0.8587, 0.97, 0.3279, 1.0, 0.4606, 0.8853, 0.4095, 0.4781, 0.2107, 0.3972, 0.09403, 0.5327, 0.08652, 0.3972, 0.09403, 0.4455, 0.0, 0.5327, 0.08652, 0.1942, 0.7541, 0.1202, 0.6403, 0.2415, 0.6595, 0.1942, 0.7541, 0.05226, 0.7578, 0.1202, 0.6403, 0.05226, 0.7578, 0.0, 0.666, 0.1202, 0.6403, 0.1309, 0.4142, 0.05462, 0.3273, 0.1791, 0.3202, 0.1309, 0.4142, 1.191e-06, 0.4515, 0.05462, 0.3273, 0.7742, 0.8364, 0.8853, 0.875, 0.8305, 0.9644, 0.7742, 0.8364, 0.879, 0.7496, 0.8853, 0.875, 0.7742, 0.8364, 0.7742, 0.7007, 0.879, 0.7496, 0.7742, 0.7007, 0.8853, 0.6441, 0.879, 0.7496, 0.5797, 0.648, 0.6531, 0.7377, 0.5327, 0.7532, 0.5797, 0.648, 0.7216, 0.6441, 0.6531, 0.7377, 0.2664, 0.1313, 0.3526, 0.2113, 0.2664, 0.2711, 0.2664, 0.4067, 0.1309, 0.4142, 0.1791, 0.3202, 0.2664, 0.4067, 0.2117, 0.5309, 0.1309, 0.4142, 0.2117, 0.5309, 0.08621, 0.5315, 0.1309, 0.4142, 0.2664, 0.1313, 0.3972, 0.09403, 0.3526, 0.2113, 0.1309, 0.6403, 0.2117, 0.5309, 0.2664, 0.6328, 0.01182, 0.8878, 0.126, 0.8594, 0.1288, 0.9643, 0.08621, 0.5315, 0.2117, 0.5309, 0.1309, 0.6403, 0.126, 0.8594, 0.01182, 0.8878, 0.05226, 0.7578, 0.08621, 0.5315, 0.1309, 0.6403, 0.0, 0.5912, 0.08621, 0.5315, 0.0, 0.5912, 1.191e-06, 0.4515, 0.08621, 0.5315, 1.191e-06, 0.4515, 0.1309, 0.4142, 0.126, 0.8594, 0.05226, 0.7578, 0.1942, 0.7541, 0.3526, 0.2113, 0.3972, 0.09403, 0.4781, 0.2107, 0.5327, 0.7532, 0.6531, 0.7377, 0.5855, 0.8625, 0.8853, 0.875, 0.879, 0.7496, 1.0, 0.8239, 0.3679, 0.646, 0.483, 0.6403, 0.4362, 0.7464, 0.126, 0.8594, 0.1942, 0.7541, 0.2415, 0.8816, 0.3526, 0.2113, 0.4781, 0.2107, 0.3972, 0.3202, 0.7742, 0.6249, 0.6529, 0.6441, 0.7269, 0.5304, 0.8853, 0.875, 1.0, 0.8239, 0.97, 0.9566, 0.3679, 0.646, 0.4362, 0.7464, 0.2943, 0.7426, 0.8853, 0.4095, 0.879, 0.5349, 0.7742, 0.4481, 0.4455, 0.6403, 0.321, 0.6332, 0.3972, 0.5463, 0.6587, 0.425, 0.585, 0.5266, 0.5445, 0.3967, 0.08621, 0.1088, 0.1309, 0.2261, 7.395e-07, 0.1889, 0.2415, 0.8519, 0.3619, 0.8674, 0.2885, 0.9571, 0.2664, 0.3693, 0.3972, 0.3202, 0.3526, 0.429, 0.2885, 0.9571, 0.3619, 0.8674, 0.4304, 0.961, 0.0, 0.04909, 0.08621, 0.1088, 7.395e-07, 0.1889, 0.3972, 0.3202, 0.4781, 0.4296, 0.3526, 0.429, 0.3972, 0.3202, 0.5327, 0.3277, 0.4781, 0.4296, 0.6615, 0.3202, 0.6587, 0.425, 0.5445, 0.3967, 0.4781, 0.4296, 0.3972, 0.5463, 0.3526, 0.429, 0.4781, 0.4296, 0.5327, 0.5538, 0.3972, 0.5463, 0.5327, 0.5538, 0.4455, 0.6403, 0.3972, 0.5463, 0.3972, 0.5463, 0.2664, 0.509, 0.3526, 0.429, 0.3972, 0.5463, 0.321, 0.6332, 0.2664, 0.509, 0.8305, 0.3202, 0.8853, 0.4095, 0.7742, 0.4481, 0.2664, 0.509, 0.2664, 0.3693, 0.3526, 0.429, 0.7742, 0.4481, 0.879, 0.5349, 0.7742, 0.5838, 0.879, 0.5349, 0.8853, 0.6404, 0.7742, 0.5838, 0.2943, 0.7426, 0.3619, 0.8674, 0.2415, 0.8519, 0.2943, 0.7426, 0.4362, 0.7464, 0.3619, 0.8674, 0.4362, 0.7464, 0.483, 0.8585, 0.3619, 0.8674, 0.2117, 0.1094, 0.1309, 0.2261, 0.08621, 0.1088, 0.2117, 0.1094, 0.2664, 0.2336, 0.1309, 0.2261, 0.2664, 0.2336, 0.1791, 0.3202, 0.1309, 0.2261, 0.7269, 0.5304, 0.585, 0.5266, 0.6587, 0.425, 0.7269, 0.5304, 0.6529, 0.6441, 0.585, 0.5266, 0.6529, 0.6441, 0.5327, 0.6185, 0.585, 0.5266, 0.7274, 0.8587, 0.7742, 0.9647, 0.6591, 0.959, 0.3972, 0.3202, 0.4781, 0.2107, 0.5327, 0.3127, 0.97, 0.3279, 0.8853, 0.4095, 0.8305, 0.3202, 1.0, 0.4606, 0.879, 0.5349, 0.8853, 0.4095, 1.0, 0.4606, 1.0, 0.5963, 0.879, 0.5349, 1.0, 0.5963, 0.8853, 0.6404, 0.879, 0.5349, 0.1309, 0.0, 0.2117, 0.1094, 0.08621, 0.1088, 0.1309, 0.0, 0.2664, 0.007508, 0.2117, 0.1094, 0.8305, 0.9644, 0.8853, 0.875, 0.97, 0.9566, 0.7742, 0.4028, 0.7269, 0.5304, 0.6587, 0.425, 1.0, 0.8239, 0.879, 0.7496, 1.0, 0.6882, 0.879, 0.7496, 0.8853, 0.6441, 1.0, 0.6882, 0.5855, 0.8625, 0.7274, 0.8587, 0.6591, 0.959, 0.5855, 0.8625, 0.6531, 0.7377, 0.7274, 0.8587, 0.6531, 0.7377, 0.7742, 0.7466, 0.7274, 0.8587, 0.97, 0.3279, 1.0, 0.4606, 0.8853, 0.4095, 0.4781, 0.2107, 0.3972, 0.09403, 0.5327, 0.08652, 0.3972, 0.09403, 0.4455, 0.0, 0.5327, 0.08652, 0.1942, 0.7541, 0.1202, 0.6403, 0.2415, 0.6595, 0.1942, 0.7541, 0.05226, 0.7578, 0.1202, 0.6403, 0.05226, 0.7578, 0.0, 0.666, 0.1202, 0.6403, 0.1309, 0.4142, 0.05462, 0.3273, 0.1791, 0.3202, 0.1309, 0.4142, 1.191e-06, 0.4515, 0.05462, 0.3273, 0.7742, 0.8364, 0.8853, 0.875, 0.8305, 0.9644, 0.7742, 0.8364, 0.879, 0.7496, 0.8853, 0.875, 0.7742, 0.8364, 0.7742, 0.7007, 0.879, 0.7496, 0.7742, 0.7007, 0.8853, 0.6441, 0.879, 0.7496, 0.5797, 0.648, 0.6531, 0.7377, 0.5327, 0.7532, 0.5797, 0.648, 0.7216, 0.6441, 0.6531, 0.7377, 0.2664, 0.1313, 0.3526, 0.2113, 0.2664, 0.2711, 0.2664, 0.4067, 0.1309, 0.4142, 0.1791, 0.3202, 0.2664, 0.4067, 0.2117, 0.5309, 0.1309, 0.4142, 0.2117, 0.5309, 0.08621, 0.5315, 0.1309, 0.4142, 0.2664, 0.1313, 0.3972, 0.09403, 0.3526, 0.2113, 0.1309, 0.6403, 0.2117, 0.5309, 0.2664, 0.6328, 0.01182, 0.8878, 0.126, 0.8594, 0.1288, 0.9643])
me_icosphere.materials.append(mat_leaves)
me_icosphere.materials.append(mat_treebark)
me_icosphere.use_remesh_preserve_volume = False
me_icosphere.use_remesh_preserve_attributes = False
me_icosphere.use_mirror_vertex_groups = False
me_icosphere.update()

# ---- objects
ob_icosphere = bpy.data.objects.new('Icosphere', me_icosphere)

# ---- transforms, parenting, visibility, modifiers, constraints
ob_icosphere.location = (0.0, 0.0, 0.0)
ob_icosphere.rotation_euler = (1.571, -0.0, 0.0)
ob_icosphere.lineart.crease_threshold = 0.0

# ---- collection membership
col_collection_1.objects.link(ob_icosphere)

# ---- scene / render settings (as saved in the file)
scene.frame_start = 1; scene.frame_end = 250; scene.frame_set(0)
scene.render.engine = 'BLENDER_EEVEE_NEXT'
scene.render.resolution_percentage = 50
scene.render.dither_intensity = 0.0
scene.cycles.use_denoising = False
scene.cycles.samples = 128
scene.cycles.sampling_pattern = 'TABULATED_SOBOL'
scene.cycles.use_adaptive_sampling = False
scene.cycles.use_light_tree = False
scene.cycles.blur_glossy = 0.0
scene.cycles.sample_clamp_indirect = 0.0
scene.view_settings.view_transform = 'Standard'
bpy.context.view_layer.update()

# ---- added for rendering (the .blend has no active camera and no usable light): camera, sun
cam_auto = bpy.data.cameras.new('AutoCamera')
cam_auto.lens = 50.0
cam_auto.sensor_width = 36.0
cam_auto.clip_end = 1000.0
ob_auto_camera = bpy.data.objects.new('AutoCamera', cam_auto)
scene.collection.objects.link(ob_auto_camera)
ob_auto_camera.location = (34.9573, -39.4524, 41.8244)
ob_auto_camera.rotation_euler = (1.09748, -7.21219e-08, 0.694738)
scene.camera = ob_auto_camera
light_auto_sun = bpy.data.lights.new('AutoSun', 'SUN')
light_auto_sun.energy = 3.0
light_auto_sun.angle = 0.0523599
ob_auto_sun = bpy.data.objects.new('AutoSun', light_auto_sun)
scene.collection.objects.link(ob_auto_sun)
ob_auto_sun.rotation_euler = (0.872665, 0.174533, 0.523599)
bpy.context.view_layer.update()
